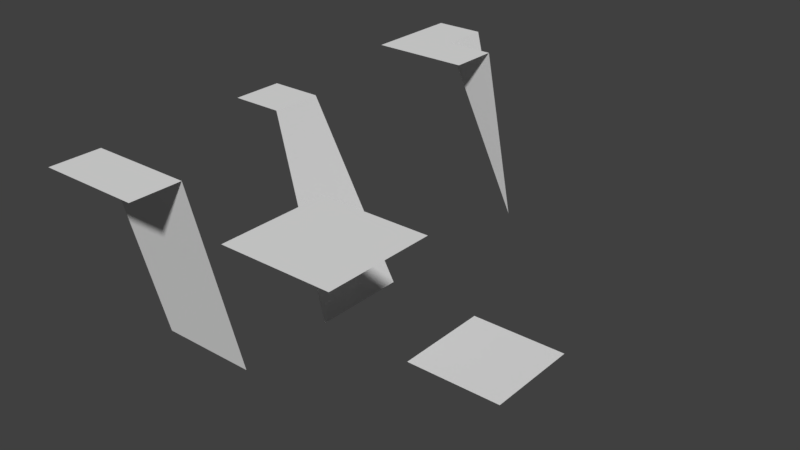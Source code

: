 # Source: envTiles.blend  (saved by Blender 2.79.0; exported with 4.5.12 LTS)
import bpy
from mathutils import Matrix  # noqa: F401  (used for matrix-valued properties, if any)

bpy.ops.wm.read_factory_settings(use_empty=True)
scene = bpy.context.scene
scene.name = 'Scene'

# ---- collections
col_collection_1 = bpy.data.collections.new('Collection 1'); scene.collection.children.link(col_collection_1)

# ---- world
world_world = bpy.data.worlds.new('World'); scene.world = world_world
world_world.color = (0.05088, 0.05088, 0.05088)
world_world.use_sun_shadow = False
world_world.sun_shadow_jitter_overblur = 0.0
world_world.cycles.sampling_method = 'MANUAL'

# ---- meshes
me_cube_007 = bpy.data.meshes.new('Cube.007')
me_cube_007.from_pydata([(-1.0, -1.0, 0.0), (-1.0, 1.0, 0.0), (1.0, -1.0, 0.0), (1.0, 1.0, 0.0)], [], [(3, 1, 0, 2)])
me_cube_007.use_remesh_preserve_volume = False
me_cube_007.use_remesh_preserve_attributes = False
me_cube_007.use_mirror_vertex_groups = False
me_cube_007.update()
me_cube_004 = bpy.data.meshes.new('Cube.004')
me_cube_004.from_pydata([(-1.0, -1.0, 4.0), (-1.0, 1.0, 4.0), (1.0, -1.0, 4.0), (1.0, 1.0, 0.0), (0.0, 0.0, 4.0), (1.0, 0.0, 4.0), (0.0, 1.0, 4.0)], [], [(6, 1, 0, 2, 5, 4), (5, 3, 4), (3, 6, 4)])
me_cube_004.use_remesh_preserve_volume = False
me_cube_004.use_remesh_preserve_attributes = False
me_cube_004.use_mirror_vertex_groups = False
me_cube_004.update()
me_cube_003 = bpy.data.meshes.new('Cube.003')
me_cube_003.from_pydata([(-1.0, -1.0, 4.0), (-1.0, 1.0, 0.0), (-1.0, 0.0, 4.0), (1.0, -1.0, 4.0), (1.0, 1.0, 0.0), (1.0, 0.0, 4.0)], [], [(1, 2, 5, 4), (5, 2, 0, 3)])
me_cube_003.use_remesh_preserve_volume = False
me_cube_003.use_remesh_preserve_attributes = False
me_cube_003.use_mirror_vertex_groups = False
me_cube_003.update()
me_cube_002 = bpy.data.meshes.new('Cube.002')
me_cube_002.from_pydata([(-1.0, -1.0, 4.0), (-1.0, 1.0, 4.0), (1.0, -1.0, 4.0), (1.0, 1.0, 4.0)], [], [(3, 1, 0, 2)])
me_cube_002.use_remesh_preserve_volume = False
me_cube_002.use_remesh_preserve_attributes = False
me_cube_002.use_mirror_vertex_groups = False
me_cube_002.update()
me_cube_001 = bpy.data.meshes.new('Cube.001')
me_cube_001.from_pydata([(-1.0, -1.0, 4.0), (-1.0, 1.0, 0.0), (-1.0, 0.0, 4.0), (0.0, -1.0, 4.0), (1.0, 1.0, 0.0), (0.0, 0.0, 4.0), (1.0, -1.0, 0.0)], [], [(1, 2, 5, 4), (5, 2, 0, 3), (6, 4, 5, 3)])
me_cube_001.use_remesh_preserve_volume = False
me_cube_001.use_remesh_preserve_attributes = False
me_cube_001.use_mirror_vertex_groups = False
me_cube_001.update()

# ---- objects
ob_bottom = bpy.data.objects.new('Bottom', me_cube_007)
ob_invcorner = bpy.data.objects.new('InvCorner', me_cube_004)
ob_edge = bpy.data.objects.new('Edge', me_cube_003)
ob_top = bpy.data.objects.new('Top', me_cube_002)
ob_corner = bpy.data.objects.new('Corner', me_cube_001)

# ---- transforms, parenting, visibility, modifiers, constraints
ob_bottom.location = (4.0, 0.0, 0.0)
ob_bottom.lineart.crease_threshold = 0.0
ob_invcorner.location = (0.0, 4.0, 0.0)
ob_invcorner.lineart.crease_threshold = 0.0
ob_edge.location = (0.0, -4.0, 0.0)
ob_edge.lineart.crease_threshold = 0.0
ob_top.location = (4.0, -4.0, 0.0)
ob_top.lineart.crease_threshold = 0.0
ob_corner.location = (0.0, 0.0, 0.0)
ob_corner.lineart.crease_threshold = 0.0

# ---- collection membership
col_collection_1.objects.link(ob_bottom)
col_collection_1.objects.link(ob_invcorner)
col_collection_1.objects.link(ob_edge)
col_collection_1.objects.link(ob_top)
col_collection_1.objects.link(ob_corner)

# ---- scene / render settings (as saved in the file)
scene.frame_start = 1; scene.frame_end = 250; scene.frame_set(1)
scene.render.engine = 'BLENDER_EEVEE_NEXT'
scene.render.resolution_percentage = 50
scene.render.dither_intensity = 0.0
scene.cycles.use_denoising = False
scene.cycles.samples = 128
scene.cycles.sampling_pattern = 'TABULATED_SOBOL'
scene.cycles.use_adaptive_sampling = False
scene.cycles.use_light_tree = False
scene.cycles.blur_glossy = 0.0
scene.cycles.sample_clamp_indirect = 0.0
scene.view_settings.view_transform = 'Standard'
bpy.context.view_layer.update()

# ---- added for rendering (the .blend has no active camera and no usable light): camera, sun
cam_auto = bpy.data.cameras.new('AutoCamera')
cam_auto.lens = 50.0
cam_auto.sensor_width = 36.0
cam_auto.clip_end = 1000.0
ob_auto_camera = bpy.data.objects.new('AutoCamera', cam_auto)
scene.collection.objects.link(ob_auto_camera)
ob_auto_camera.location = (13.4069, -13.6883, 11.1255)
ob_auto_camera.rotation_euler = (1.09748, -7.21219e-08, 0.694738)
scene.camera = ob_auto_camera
light_auto_sun = bpy.data.lights.new('AutoSun', 'SUN')
light_auto_sun.energy = 3.0
light_auto_sun.angle = 0.0523599
ob_auto_sun = bpy.data.objects.new('AutoSun', light_auto_sun)
scene.collection.objects.link(ob_auto_sun)
ob_auto_sun.rotation_euler = (0.872665, 0.174533, 0.523599)
bpy.context.view_layer.update()
